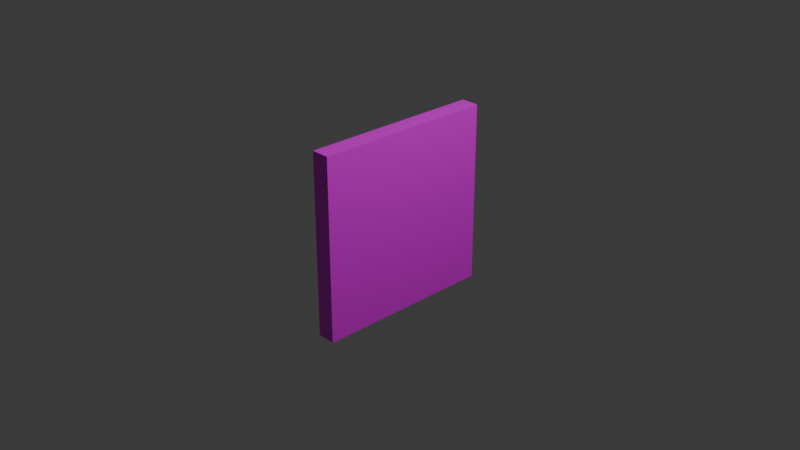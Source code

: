 # Source: Wall1.blend  (saved by Blender 4.5.91; exported with 4.5.12 LTS)
import bpy
from mathutils import Matrix  # noqa: F401  (used for matrix-valued properties, if any)

bpy.ops.wm.read_factory_settings(use_empty=True)
scene = bpy.context.scene
scene.name = 'Scene'

# ---- collections
col_collection = bpy.data.collections.new('Collection'); scene.collection.children.link(col_collection)

# ---- images (referenced by path relative to the original .blend; pixels are not part of the script)
import os
ASSET_DIR = os.environ.get("B2B_ASSET_DIR", "")  # directory of the original .blend (textures are referenced by path, not embedded)
HERE = os.path.dirname(os.path.abspath(__file__))  # packed textures are extracted next to this script under _unpacked/

def load_image(name, relpath, width, height, colorspace="sRGB"):
    """Load a texture the original file referenced (path relative to the .blend, or extracted next to this script)."""
    p = next((c for c in (os.path.join(HERE, relpath), os.path.join(ASSET_DIR, relpath)) if relpath and os.path.exists(c)), "")
    if p:
        img = bpy.data.images.load(p, check_existing=True)
        img.name = name
    else:  # same state as the original file: an image datablock whose file is absent (Cycles renders it pink)
        img = bpy.data.images.new(name, width, height)
        img.source = "FILE"
        img.filepath = "//" + (relpath or name)
    img.colorspace_settings.name = colorspace
    return img
img_wall1_basetexture = load_image('Wall1_BaseTexture', 'Wall1_BaseTexture.png', 1024, 1024, 'sRGB')

# ---- materials (node trees are filled in below, after node groups)
mat_material_001 = bpy.data.materials.new('Material.001')

# ---- material node trees
mat_material_001.use_nodes = True; mat_material_001.node_tree.nodes.clear()
_N = mat_material_001.node_tree.nodes; _L = mat_material_001.node_tree.links
n0 = _N.new('ShaderNodeBsdfPrincipled'); n0.name = 'Principled BSDF'; n0.location = (-200, 100)
n1 = _N.new('ShaderNodeOutputMaterial'); n1.name = 'Material Output'; n1.location = (200, 100)
n2 = _N.new('ShaderNodeTexImage'); n2.name = 'Image Texture'; n2.location = (-490, 80)
n2.image = img_wall1_basetexture
_L.new(n0.outputs[0], n1.inputs[0])
_L.new(n2.outputs[0], n0.inputs[0])
n1.is_active_output = True

# ---- world
world_world = bpy.data.worlds.new('World'); scene.world = world_world
world_world.use_nodes = True; world_world.node_tree.nodes.clear()
_N = world_world.node_tree.nodes; _L = world_world.node_tree.links
n0 = _N.new('ShaderNodeOutputWorld'); n0.name = 'World Output'; n0.location = (200, 100)
n1 = _N.new('ShaderNodeBackground'); n1.name = 'Background'; n1.location = (-200, 100)
n1.inputs[0].default_value = (0.05088, 0.05088, 0.05088, 1.0)
_L.new(n1.outputs[0], n0.inputs[0])
n0.is_active_output = True
world_world.color = (0.05088, 0.05088, 0.05088)
world_world.sun_shadow_jitter_overblur = 0.0

# ---- cameras
cam_camera = bpy.data.cameras.new('Camera')
cam_camera.clip_end = 100.0
cam_camera.ortho_scale = 7.314

# ---- lights
light_light = bpy.data.lights.new('Light', 'POINT')
light_light.energy = 1000.0
light_light.shadow_soft_size = 0.1

# ---- meshes
me_cube_001 = bpy.data.meshes.new('Cube.001')
me_cube_001.from_pydata([(-1.0, -1.0, -1.0), (-1.0, -1.0, 1.0), (-1.0, 1.0, -1.0), (-1.0, 1.0, 1.0), (1.0, -1.0, -1.0), (1.0, -1.0, 1.0), (1.0, 1.0, -1.0), (1.0, 1.0, 1.0)], [], [(0, 1, 3, 2), (2, 3, 7, 6), (6, 7, 5, 4), (4, 5, 1, 0), (2, 6, 4, 0), (7, 3, 1, 5)])
_uv = me_cube_001.uv_layers.new(name='UVMap')
_uv.uv.foreach_set('vector', [0.3314, 0.3314, 0.001976, 0.3314, 0.001976, 0.001976, 0.3314, 0.001976, 0.3314, 0.6647, 0.001976, 0.6647, 0.001976, 0.3353, 0.3314, 0.3353, 0.6647, 0.3314, 0.3353, 0.3314, 0.3353, 0.001976, 0.6647, 0.001976, 0.6647, 0.6647, 0.3353, 0.6647, 0.3353, 0.3353, 0.6647, 0.3353, 0.3314, 0.6686, 0.3314, 0.998, 0.001976, 0.998, 0.001976, 0.6686, 0.6647, 0.6686, 0.6647, 0.998, 0.3353, 0.998, 0.3353, 0.6686])
me_cube_001.materials.append(mat_material_001)
me_cube_001.use_mirror_z = True
me_cube_001.update()

# ---- objects
ob_light = bpy.data.objects.new('Light', light_light)
ob_camera = bpy.data.objects.new('Camera', cam_camera)
ob_cube = bpy.data.objects.new('Cube', me_cube_001)

# ---- transforms, parenting, visibility, modifiers, constraints
ob_light.location = (4.076, 1.005, 5.904)
ob_light.rotation_euler = (0.6503, 0.05522, 1.866)
ob_light.lock_rotations_4d = False
ob_light.empty_display_type = 'ARROWS'
ob_light.color = (0.0, 0.0, 0.0, 0.0)
ob_light.lineart.crease_threshold = 0.0
ob_camera.location = (7.359, -6.926, 4.958)
ob_camera.rotation_euler = (1.109, 0.0, 0.8149)
ob_camera.lock_rotations_4d = False
ob_camera.empty_display_type = 'ARROWS'
ob_camera.color = (0.0, 0.0, 0.0, 0.0)
ob_camera.display_type = 'WIRE'
ob_camera.lineart.crease_threshold = 0.0
ob_cube.location = (0.0, 0.0, 0.0)
ob_cube.scale = (0.1, 1.0, 1.0)
ob_cube.use_mesh_mirror_z = True

# ---- collection membership
col_collection.objects.link(ob_light)
col_collection.objects.link(ob_camera)
col_collection.objects.link(ob_cube)

# ---- scene / render settings (as saved in the file)
scene.camera = ob_camera
scene.frame_start = 1; scene.frame_end = 250; scene.frame_set(1)
scene.render.engine = 'BLENDER_EEVEE_NEXT'
bpy.context.view_layer.update()
